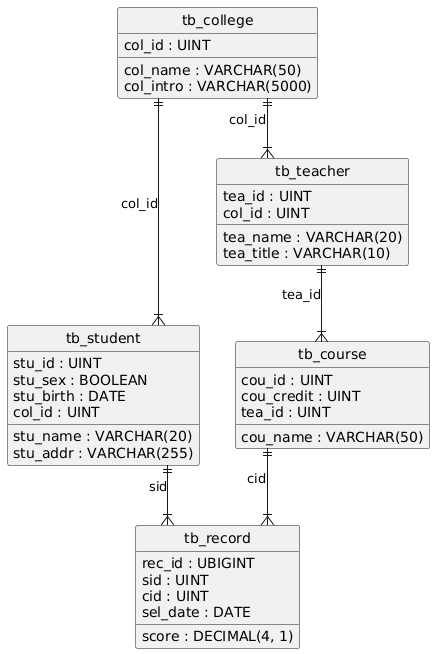

The diagram above was rendered by PlantUML. Its source (embedded in the PNG):
@startuml
hide circle
skinparam linetype ortho

entity "tb_college" as tb_college {
  col_id : UINT
  col_name : VARCHAR(50)
  col_intro : VARCHAR(5000)
}

entity "tb_student" as tb_student {
  stu_id : UINT
  stu_name : VARCHAR(20)
  stu_sex : BOOLEAN
  stu_birth : DATE
  stu_addr : VARCHAR(255)
  col_id : UINT
}

entity "tb_teacher" as tb_teacher {
  tea_id : UINT
  tea_name : VARCHAR(20)
  tea_title : VARCHAR(10)
  col_id : UINT
}

entity "tb_course" as tb_course {
  cou_id : UINT
  cou_name : VARCHAR(50)
  cou_credit : UINT
  tea_id : UINT
}

entity "tb_record" as tb_record {
  rec_id : UBIGINT
  sid : UINT
  cid : UINT
  sel_date : DATE
  score : DECIMAL(4, 1)
}

tb_college ||--|{ tb_student : "col_id"
tb_college ||--|{ tb_teacher : "col_id"
tb_teacher ||--|{ tb_course : "tea_id"
tb_student ||--|{ tb_record : "sid"
tb_course ||--|{ tb_record : "cid"
@enduml